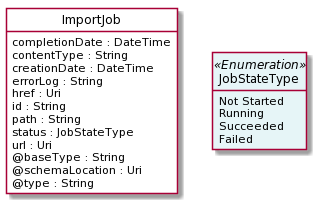

The diagram above was rendered by PlantUML. Its source (embedded in the PNG):
@startuml
hide circle
hide methods
hide stereotype
show <<Enumeration>> stereotype
skinparam class {
   BackgroundColor<<Enumeration>> #E6F5F7
   BackgroundColor<<Ref>> #FFFFE0
   BackgroundColor<<Pivot>> #FFFFFFF
   BackgroundColor #FCF2E3
}

class ImportJob  <<Pivot>> {
    completionDate : DateTime
    contentType : String
    creationDate : DateTime
    errorLog : String
    href : Uri
    id : String
    path : String
    status : JobStateType
    url : Uri
    @baseType : String
    @schemaLocation : Uri
    @type : String
}

class JobStateType <<Enumeration>> {
    Not Started
    Running
    Succeeded
    Failed
}

ImportJob -right[hidden]-> JobStateType

@enduml